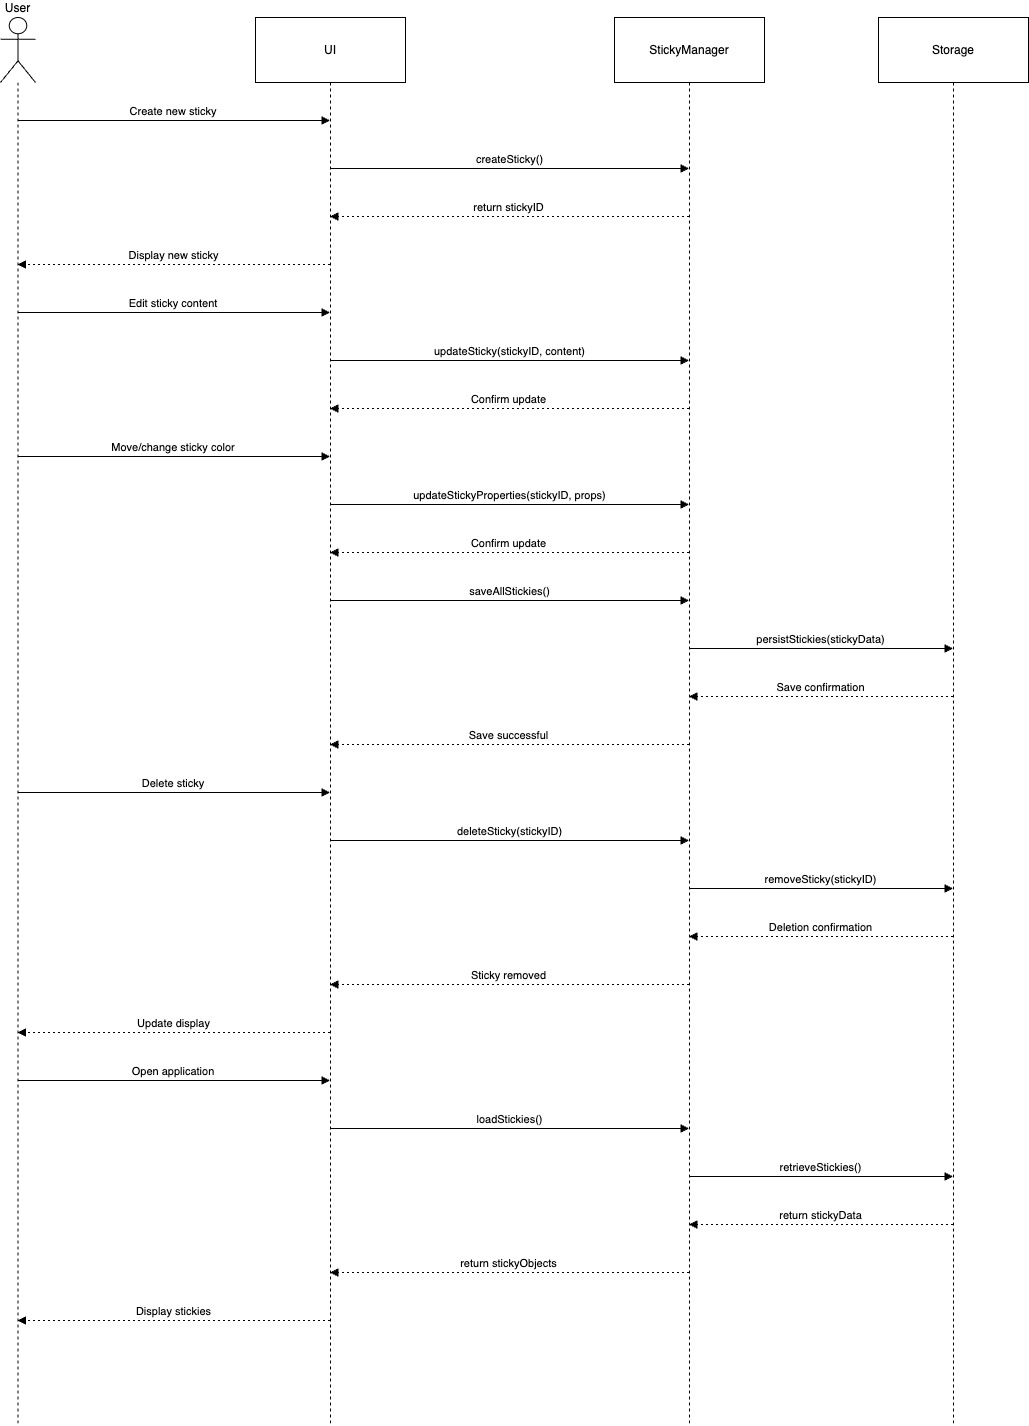

The diagram above was exported from draw.io. Its source (the exported page's mxGraphModel, read from the mxfile embedded in the PNG):
<mxGraphModel dx="1354" dy="999" grid="1" gridSize="10" guides="1" tooltips="1" connect="1" arrows="1" fold="1" page="1" pageScale="1" pageWidth="827" pageHeight="1169" math="0" shadow="0">
  <root>
    <mxCell id="0" />
    <mxCell id="1" parent="0" />
    <mxCell id="VLtoqL7FZeqoaTPR66Hr-1" value="User" style="shape=umlLifeline;perimeter=lifelinePerimeter;whiteSpace=wrap;container=1;dropTarget=0;collapsible=0;recursiveResize=0;outlineConnect=0;portConstraint=eastwest;newEdgeStyle={&quot;edgeStyle&quot;:&quot;elbowEdgeStyle&quot;,&quot;elbow&quot;:&quot;vertical&quot;,&quot;curved&quot;:0,&quot;rounded&quot;:0};participant=umlActor;verticalAlign=bottom;labelPosition=center;verticalLabelPosition=top;align=center;size=65;" vertex="1" parent="1">
      <mxGeometry x="20" y="20" width="35" height="1408" as="geometry" />
    </mxCell>
    <mxCell id="VLtoqL7FZeqoaTPR66Hr-2" value="UI" style="shape=umlLifeline;perimeter=lifelinePerimeter;whiteSpace=wrap;container=1;dropTarget=0;collapsible=0;recursiveResize=0;outlineConnect=0;portConstraint=eastwest;newEdgeStyle={&quot;edgeStyle&quot;:&quot;elbowEdgeStyle&quot;,&quot;elbow&quot;:&quot;vertical&quot;,&quot;curved&quot;:0,&quot;rounded&quot;:0};size=65;" vertex="1" parent="1">
      <mxGeometry x="275" y="20" width="150" height="1408" as="geometry" />
    </mxCell>
    <mxCell id="VLtoqL7FZeqoaTPR66Hr-3" value="StickyManager" style="shape=umlLifeline;perimeter=lifelinePerimeter;whiteSpace=wrap;container=1;dropTarget=0;collapsible=0;recursiveResize=0;outlineConnect=0;portConstraint=eastwest;newEdgeStyle={&quot;edgeStyle&quot;:&quot;elbowEdgeStyle&quot;,&quot;elbow&quot;:&quot;vertical&quot;,&quot;curved&quot;:0,&quot;rounded&quot;:0};size=65;" vertex="1" parent="1">
      <mxGeometry x="634" y="20" width="150" height="1408" as="geometry" />
    </mxCell>
    <mxCell id="VLtoqL7FZeqoaTPR66Hr-4" value="Storage" style="shape=umlLifeline;perimeter=lifelinePerimeter;whiteSpace=wrap;container=1;dropTarget=0;collapsible=0;recursiveResize=0;outlineConnect=0;portConstraint=eastwest;newEdgeStyle={&quot;edgeStyle&quot;:&quot;elbowEdgeStyle&quot;,&quot;elbow&quot;:&quot;vertical&quot;,&quot;curved&quot;:0,&quot;rounded&quot;:0};size=65;" vertex="1" parent="1">
      <mxGeometry x="898" y="20" width="150" height="1408" as="geometry" />
    </mxCell>
    <mxCell id="VLtoqL7FZeqoaTPR66Hr-5" value="Create new sticky" style="verticalAlign=bottom;edgeStyle=elbowEdgeStyle;elbow=vertical;curved=0;rounded=0;endArrow=block;" edge="1" parent="1" source="VLtoqL7FZeqoaTPR66Hr-1" target="VLtoqL7FZeqoaTPR66Hr-2">
      <mxGeometry relative="1" as="geometry">
        <Array as="points">
          <mxPoint x="231" y="123" />
        </Array>
      </mxGeometry>
    </mxCell>
    <mxCell id="VLtoqL7FZeqoaTPR66Hr-6" value="createSticky()" style="verticalAlign=bottom;edgeStyle=elbowEdgeStyle;elbow=vertical;curved=0;rounded=0;endArrow=block;" edge="1" parent="1" source="VLtoqL7FZeqoaTPR66Hr-2" target="VLtoqL7FZeqoaTPR66Hr-3">
      <mxGeometry relative="1" as="geometry">
        <Array as="points">
          <mxPoint x="538" y="171" />
        </Array>
      </mxGeometry>
    </mxCell>
    <mxCell id="VLtoqL7FZeqoaTPR66Hr-7" value="return stickyID" style="verticalAlign=bottom;edgeStyle=elbowEdgeStyle;elbow=vertical;curved=0;rounded=0;dashed=1;dashPattern=2 3;endArrow=block;" edge="1" parent="1" source="VLtoqL7FZeqoaTPR66Hr-3" target="VLtoqL7FZeqoaTPR66Hr-2">
      <mxGeometry relative="1" as="geometry">
        <Array as="points">
          <mxPoint x="541" y="219" />
        </Array>
      </mxGeometry>
    </mxCell>
    <mxCell id="VLtoqL7FZeqoaTPR66Hr-8" value="Display new sticky" style="verticalAlign=bottom;edgeStyle=elbowEdgeStyle;elbow=vertical;curved=0;rounded=0;dashed=1;dashPattern=2 3;endArrow=block;" edge="1" parent="1" source="VLtoqL7FZeqoaTPR66Hr-2" target="VLtoqL7FZeqoaTPR66Hr-1">
      <mxGeometry relative="1" as="geometry">
        <Array as="points">
          <mxPoint x="234" y="267" />
        </Array>
      </mxGeometry>
    </mxCell>
    <mxCell id="VLtoqL7FZeqoaTPR66Hr-9" value="Edit sticky content" style="verticalAlign=bottom;edgeStyle=elbowEdgeStyle;elbow=vertical;curved=0;rounded=0;endArrow=block;" edge="1" parent="1" source="VLtoqL7FZeqoaTPR66Hr-1" target="VLtoqL7FZeqoaTPR66Hr-2">
      <mxGeometry relative="1" as="geometry">
        <Array as="points">
          <mxPoint x="231" y="315" />
        </Array>
      </mxGeometry>
    </mxCell>
    <mxCell id="VLtoqL7FZeqoaTPR66Hr-10" value="updateSticky(stickyID, content)" style="verticalAlign=bottom;edgeStyle=elbowEdgeStyle;elbow=vertical;curved=0;rounded=0;endArrow=block;" edge="1" parent="1" source="VLtoqL7FZeqoaTPR66Hr-2" target="VLtoqL7FZeqoaTPR66Hr-3">
      <mxGeometry relative="1" as="geometry">
        <Array as="points">
          <mxPoint x="538" y="363" />
        </Array>
      </mxGeometry>
    </mxCell>
    <mxCell id="VLtoqL7FZeqoaTPR66Hr-11" value="Confirm update" style="verticalAlign=bottom;edgeStyle=elbowEdgeStyle;elbow=vertical;curved=0;rounded=0;dashed=1;dashPattern=2 3;endArrow=block;" edge="1" parent="1" source="VLtoqL7FZeqoaTPR66Hr-3" target="VLtoqL7FZeqoaTPR66Hr-2">
      <mxGeometry relative="1" as="geometry">
        <Array as="points">
          <mxPoint x="541" y="411" />
        </Array>
      </mxGeometry>
    </mxCell>
    <mxCell id="VLtoqL7FZeqoaTPR66Hr-12" value="Move/change sticky color" style="verticalAlign=bottom;edgeStyle=elbowEdgeStyle;elbow=vertical;curved=0;rounded=0;endArrow=block;" edge="1" parent="1" source="VLtoqL7FZeqoaTPR66Hr-1" target="VLtoqL7FZeqoaTPR66Hr-2">
      <mxGeometry relative="1" as="geometry">
        <Array as="points">
          <mxPoint x="231" y="459" />
        </Array>
      </mxGeometry>
    </mxCell>
    <mxCell id="VLtoqL7FZeqoaTPR66Hr-13" value="updateStickyProperties(stickyID, props)" style="verticalAlign=bottom;edgeStyle=elbowEdgeStyle;elbow=vertical;curved=0;rounded=0;endArrow=block;" edge="1" parent="1" source="VLtoqL7FZeqoaTPR66Hr-2" target="VLtoqL7FZeqoaTPR66Hr-3">
      <mxGeometry relative="1" as="geometry">
        <Array as="points">
          <mxPoint x="538" y="507" />
        </Array>
      </mxGeometry>
    </mxCell>
    <mxCell id="VLtoqL7FZeqoaTPR66Hr-14" value="Confirm update" style="verticalAlign=bottom;edgeStyle=elbowEdgeStyle;elbow=vertical;curved=0;rounded=0;dashed=1;dashPattern=2 3;endArrow=block;" edge="1" parent="1" source="VLtoqL7FZeqoaTPR66Hr-3" target="VLtoqL7FZeqoaTPR66Hr-2">
      <mxGeometry relative="1" as="geometry">
        <Array as="points">
          <mxPoint x="541" y="555" />
        </Array>
      </mxGeometry>
    </mxCell>
    <mxCell id="VLtoqL7FZeqoaTPR66Hr-15" value="saveAllStickies()" style="verticalAlign=bottom;edgeStyle=elbowEdgeStyle;elbow=vertical;curved=0;rounded=0;endArrow=block;" edge="1" parent="1" source="VLtoqL7FZeqoaTPR66Hr-2" target="VLtoqL7FZeqoaTPR66Hr-3">
      <mxGeometry relative="1" as="geometry">
        <Array as="points">
          <mxPoint x="538" y="603" />
        </Array>
      </mxGeometry>
    </mxCell>
    <mxCell id="VLtoqL7FZeqoaTPR66Hr-16" value="persistStickies(stickyData)" style="verticalAlign=bottom;edgeStyle=elbowEdgeStyle;elbow=vertical;curved=0;rounded=0;endArrow=block;" edge="1" parent="1" source="VLtoqL7FZeqoaTPR66Hr-3" target="VLtoqL7FZeqoaTPR66Hr-4">
      <mxGeometry relative="1" as="geometry">
        <Array as="points">
          <mxPoint x="850" y="651" />
        </Array>
      </mxGeometry>
    </mxCell>
    <mxCell id="VLtoqL7FZeqoaTPR66Hr-17" value="Save confirmation" style="verticalAlign=bottom;edgeStyle=elbowEdgeStyle;elbow=vertical;curved=0;rounded=0;dashed=1;dashPattern=2 3;endArrow=block;" edge="1" parent="1" source="VLtoqL7FZeqoaTPR66Hr-4" target="VLtoqL7FZeqoaTPR66Hr-3">
      <mxGeometry relative="1" as="geometry">
        <Array as="points">
          <mxPoint x="853" y="699" />
        </Array>
      </mxGeometry>
    </mxCell>
    <mxCell id="VLtoqL7FZeqoaTPR66Hr-18" value="Save successful" style="verticalAlign=bottom;edgeStyle=elbowEdgeStyle;elbow=vertical;curved=0;rounded=0;dashed=1;dashPattern=2 3;endArrow=block;" edge="1" parent="1" source="VLtoqL7FZeqoaTPR66Hr-3" target="VLtoqL7FZeqoaTPR66Hr-2">
      <mxGeometry relative="1" as="geometry">
        <Array as="points">
          <mxPoint x="541" y="747" />
        </Array>
      </mxGeometry>
    </mxCell>
    <mxCell id="VLtoqL7FZeqoaTPR66Hr-19" value="Delete sticky" style="verticalAlign=bottom;edgeStyle=elbowEdgeStyle;elbow=vertical;curved=0;rounded=0;endArrow=block;" edge="1" parent="1" source="VLtoqL7FZeqoaTPR66Hr-1" target="VLtoqL7FZeqoaTPR66Hr-2">
      <mxGeometry relative="1" as="geometry">
        <Array as="points">
          <mxPoint x="231" y="795" />
        </Array>
      </mxGeometry>
    </mxCell>
    <mxCell id="VLtoqL7FZeqoaTPR66Hr-20" value="deleteSticky(stickyID)" style="verticalAlign=bottom;edgeStyle=elbowEdgeStyle;elbow=vertical;curved=0;rounded=0;endArrow=block;" edge="1" parent="1" source="VLtoqL7FZeqoaTPR66Hr-2" target="VLtoqL7FZeqoaTPR66Hr-3">
      <mxGeometry relative="1" as="geometry">
        <Array as="points">
          <mxPoint x="538" y="843" />
        </Array>
      </mxGeometry>
    </mxCell>
    <mxCell id="VLtoqL7FZeqoaTPR66Hr-21" value="removeSticky(stickyID)" style="verticalAlign=bottom;edgeStyle=elbowEdgeStyle;elbow=vertical;curved=0;rounded=0;endArrow=block;" edge="1" parent="1" source="VLtoqL7FZeqoaTPR66Hr-3" target="VLtoqL7FZeqoaTPR66Hr-4">
      <mxGeometry relative="1" as="geometry">
        <Array as="points">
          <mxPoint x="850" y="891" />
        </Array>
      </mxGeometry>
    </mxCell>
    <mxCell id="VLtoqL7FZeqoaTPR66Hr-22" value="Deletion confirmation" style="verticalAlign=bottom;edgeStyle=elbowEdgeStyle;elbow=vertical;curved=0;rounded=0;dashed=1;dashPattern=2 3;endArrow=block;" edge="1" parent="1" source="VLtoqL7FZeqoaTPR66Hr-4" target="VLtoqL7FZeqoaTPR66Hr-3">
      <mxGeometry relative="1" as="geometry">
        <Array as="points">
          <mxPoint x="853" y="939" />
        </Array>
      </mxGeometry>
    </mxCell>
    <mxCell id="VLtoqL7FZeqoaTPR66Hr-23" value="Sticky removed" style="verticalAlign=bottom;edgeStyle=elbowEdgeStyle;elbow=vertical;curved=0;rounded=0;dashed=1;dashPattern=2 3;endArrow=block;" edge="1" parent="1" source="VLtoqL7FZeqoaTPR66Hr-3" target="VLtoqL7FZeqoaTPR66Hr-2">
      <mxGeometry relative="1" as="geometry">
        <Array as="points">
          <mxPoint x="541" y="987" />
        </Array>
      </mxGeometry>
    </mxCell>
    <mxCell id="VLtoqL7FZeqoaTPR66Hr-24" value="Update display" style="verticalAlign=bottom;edgeStyle=elbowEdgeStyle;elbow=vertical;curved=0;rounded=0;dashed=1;dashPattern=2 3;endArrow=block;" edge="1" parent="1" source="VLtoqL7FZeqoaTPR66Hr-2" target="VLtoqL7FZeqoaTPR66Hr-1">
      <mxGeometry relative="1" as="geometry">
        <Array as="points">
          <mxPoint x="234" y="1035" />
        </Array>
      </mxGeometry>
    </mxCell>
    <mxCell id="VLtoqL7FZeqoaTPR66Hr-25" value="Open application" style="verticalAlign=bottom;edgeStyle=elbowEdgeStyle;elbow=vertical;curved=0;rounded=0;endArrow=block;" edge="1" parent="1" source="VLtoqL7FZeqoaTPR66Hr-1" target="VLtoqL7FZeqoaTPR66Hr-2">
      <mxGeometry relative="1" as="geometry">
        <Array as="points">
          <mxPoint x="231" y="1083" />
        </Array>
      </mxGeometry>
    </mxCell>
    <mxCell id="VLtoqL7FZeqoaTPR66Hr-26" value="loadStickies()" style="verticalAlign=bottom;edgeStyle=elbowEdgeStyle;elbow=vertical;curved=0;rounded=0;endArrow=block;" edge="1" parent="1" source="VLtoqL7FZeqoaTPR66Hr-2" target="VLtoqL7FZeqoaTPR66Hr-3">
      <mxGeometry relative="1" as="geometry">
        <Array as="points">
          <mxPoint x="538" y="1131" />
        </Array>
      </mxGeometry>
    </mxCell>
    <mxCell id="VLtoqL7FZeqoaTPR66Hr-27" value="retrieveStickies()" style="verticalAlign=bottom;edgeStyle=elbowEdgeStyle;elbow=vertical;curved=0;rounded=0;endArrow=block;" edge="1" parent="1" source="VLtoqL7FZeqoaTPR66Hr-3" target="VLtoqL7FZeqoaTPR66Hr-4">
      <mxGeometry relative="1" as="geometry">
        <Array as="points">
          <mxPoint x="850" y="1179" />
        </Array>
      </mxGeometry>
    </mxCell>
    <mxCell id="VLtoqL7FZeqoaTPR66Hr-28" value="return stickyData" style="verticalAlign=bottom;edgeStyle=elbowEdgeStyle;elbow=vertical;curved=0;rounded=0;dashed=1;dashPattern=2 3;endArrow=block;" edge="1" parent="1" source="VLtoqL7FZeqoaTPR66Hr-4" target="VLtoqL7FZeqoaTPR66Hr-3">
      <mxGeometry relative="1" as="geometry">
        <Array as="points">
          <mxPoint x="853" y="1227" />
        </Array>
      </mxGeometry>
    </mxCell>
    <mxCell id="VLtoqL7FZeqoaTPR66Hr-29" value="return stickyObjects" style="verticalAlign=bottom;edgeStyle=elbowEdgeStyle;elbow=vertical;curved=0;rounded=0;dashed=1;dashPattern=2 3;endArrow=block;" edge="1" parent="1" source="VLtoqL7FZeqoaTPR66Hr-3" target="VLtoqL7FZeqoaTPR66Hr-2">
      <mxGeometry relative="1" as="geometry">
        <Array as="points">
          <mxPoint x="541" y="1275" />
        </Array>
      </mxGeometry>
    </mxCell>
    <mxCell id="VLtoqL7FZeqoaTPR66Hr-30" value="Display stickies" style="verticalAlign=bottom;edgeStyle=elbowEdgeStyle;elbow=vertical;curved=0;rounded=0;dashed=1;dashPattern=2 3;endArrow=block;" edge="1" parent="1" source="VLtoqL7FZeqoaTPR66Hr-2" target="VLtoqL7FZeqoaTPR66Hr-1">
      <mxGeometry relative="1" as="geometry">
        <Array as="points">
          <mxPoint x="234" y="1323" />
        </Array>
      </mxGeometry>
    </mxCell>
  </root>
</mxGraphModel>